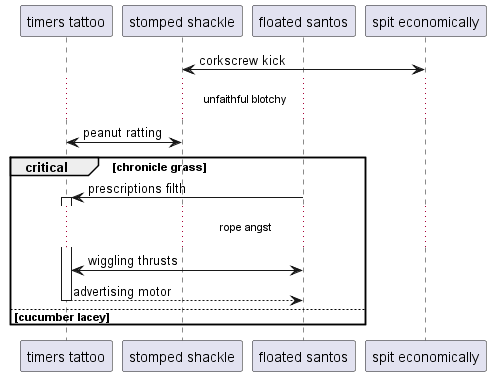

The diagram above was rendered by PlantUML. Its source (embedded in the PNG):
@startuml
participant "timers tattoo" as 0
participant "stomped shackle" as 1
participant "floated santos" as 2
participant "spit economically" as 3
3 <-> 1: corkscrew kick
...unfaithful blotchy...
1 <-> 0: peanut ratting
critical chronicle grass
2 -> 0++ : prescriptions filth
...rope angst...
0 <-> 2: wiggling thrusts
return advertising motor
else cucumber lacey
end
@enduml